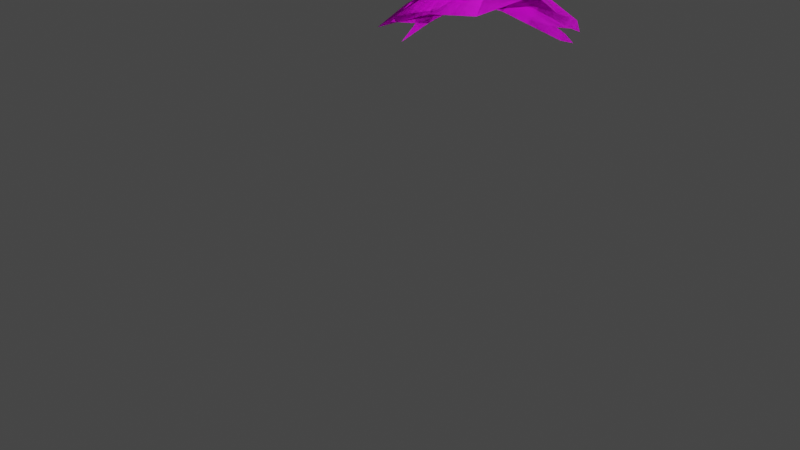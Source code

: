 # Source: balloonscraps.blend  (saved by Blender 2.83.19; exported with 4.5.12 LTS)
import bpy
from mathutils import Matrix  # noqa: F401  (used for matrix-valued properties, if any)

bpy.ops.wm.read_factory_settings(use_empty=True)
scene = bpy.context.scene
scene.name = 'Scene'

# ---- collections
col_object = bpy.data.collections.new('Object'); scene.collection.children.link(col_object)
col_scene = bpy.data.collections.new('Scene'); scene.collection.children.link(col_scene)

# ---- images (referenced by path relative to the original .blend; pixels are not part of the script)
import os
ASSET_DIR = os.environ.get("B2B_ASSET_DIR", "")  # directory of the original .blend (textures are referenced by path, not embedded)
HERE = os.path.dirname(os.path.abspath(__file__))  # packed textures are extracted next to this script under _unpacked/

def load_image(name, relpath, width, height, colorspace="sRGB"):
    """Load a texture the original file referenced (path relative to the .blend, or extracted next to this script)."""
    p = next((c for c in (os.path.join(HERE, relpath), os.path.join(ASSET_DIR, relpath)) if relpath and os.path.exists(c)), "")
    if p:
        img = bpy.data.images.load(p, check_existing=True)
        img.name = name
    else:  # same state as the original file: an image datablock whose file is absent (Cycles renders it pink)
        img = bpy.data.images.new(name, width, height)
        img.source = "FILE"
        img.filepath = "//" + (relpath or name)
    img.colorspace_settings.name = colorspace
    return img
img_uv_target_png = load_image('uv_target.png', 'tx_uv_targetballoon.png', 1024, 1024, 'sRGB')

# ---- materials (node trees are filled in below, after node groups)
mat_material_001 = bpy.data.materials.new('Material.001')
mat_material_001.use_transparent_shadow = False

# ---- node groups
ng_auto_smooth = bpy.data.node_groups.new('Auto Smooth', 'GeometryNodeTree')
_s = ng_auto_smooth.interface.new_socket(name='Geometry', in_out='OUTPUT', socket_type='NodeSocketGeometry')
_s = ng_auto_smooth.interface.new_socket(name='Geometry', in_out='INPUT', socket_type='NodeSocketGeometry')
_s = ng_auto_smooth.interface.new_socket(name='Angle', in_out='INPUT', socket_type='NodeSocketFloat')
_s.subtype = 'ANGLE'
_s.min_value = 0.0
_s.max_value = 3.142
ng_auto_smooth.is_modifier = True
_N = ng_auto_smooth.nodes; _L = ng_auto_smooth.links
n0 = _N.new('NodeGroupOutput'); n0.name = 'Group Output'; n0.location = (480, -100)
n1 = _N.new('NodeGroupInput'); n1.name = 'Group Input'; n1.location = (-420, -300)
n2 = _N.new('NodeGroupInput'); n2.name = 'Group Input.001'; n2.location = (-60, -100)
n3 = _N.new('GeometryNodeSetShadeSmooth'); n3.name = 'Set Shade Smooth'; n3.location = (120, -100)
n3.domain = 'EDGE'
n4 = _N.new('GeometryNodeSetShadeSmooth'); n4.name = 'Set Shade Smooth.001'; n4.location = (300, -100)
n5 = _N.new('GeometryNodeInputMeshEdgeAngle'); n5.name = 'Edge Angle'; n5.location = (-420, -220)
n6 = _N.new('GeometryNodeInputEdgeSmooth'); n6.name = 'Is Edge Smooth'; n6.location = (-60, -160)
n7 = _N.new('GeometryNodeInputShadeSmooth'); n7.name = 'Is Face Smooth'; n7.location = (-240, -340)
n8 = _N.new('FunctionNodeBooleanMath'); n8.name = 'Boolean Math'; n8.location = (-60, -220)
n9 = _N.new('FunctionNodeCompare'); n9.name = 'Compare'; n9.location = (-240, -180)
n9.operation = 'LESS_EQUAL'
_L.new(n5.outputs[0], n9.inputs[0])
_L.new(n4.outputs[0], n0.inputs[0])
_L.new(n1.outputs[1], n9.inputs[1])
_L.new(n9.outputs[0], n8.inputs[0])
_L.new(n7.outputs[0], n8.inputs[1])
_L.new(n2.outputs[0], n3.inputs[0])
_L.new(n6.outputs[0], n3.inputs[1])
_L.new(n3.outputs[0], n4.inputs[0])
_L.new(n8.outputs[0], n3.inputs[2])
n0.is_active_output = True

# ---- material node trees
mat_material_001.use_nodes = True; mat_material_001.node_tree.nodes.clear()
_N = mat_material_001.node_tree.nodes; _L = mat_material_001.node_tree.links
n0 = _N.new('ShaderNodeBsdfPrincipled'); n0.name = 'Principled BSDF'; n0.location = (10, 300)
n0.distribution = 'GGX'
n0.subsurface_method = 'BURLEY'
n0.inputs[3].default_value = 1.45
n0.inputs[13].default_value = 1.0
n0.inputs[27].default_value = (0.0, 0.0, 0.0, 1.0)
n0.inputs[28].default_value = 1.0
n1 = _N.new('ShaderNodeOutputMaterial'); n1.name = 'Material Output'; n1.location = (300, 300)
n2 = _N.new('ShaderNodeTexImage'); n2.name = 'Image Texture'; n2.location = (-280, 275)
n2.image = img_uv_target_png
n2.interpolation = 'Closest'
_L.new(n0.outputs[0], n1.inputs[0])
_L.new(n2.outputs[0], n0.inputs[0])
n1.is_active_output = True

# ---- world
world_world = bpy.data.worlds.new('World'); scene.world = world_world
world_world.use_nodes = True; world_world.node_tree.nodes.clear()
_N = world_world.node_tree.nodes; _L = world_world.node_tree.links
n0 = _N.new('ShaderNodeOutputWorld'); n0.name = 'World Output'; n0.location = (300, 300)
n1 = _N.new('ShaderNodeBackground'); n1.name = 'Background'; n1.location = (10, 300)
n1.inputs[0].default_value = (0.05088, 0.05088, 0.05088, 1.0)
_L.new(n1.outputs[0], n0.inputs[0])
n0.is_active_output = True
world_world.color = (0.05088, 0.05088, 0.05088)
world_world.use_sun_shadow = False
world_world.sun_shadow_jitter_overblur = 0.0

# ---- meshes
me_balloonscrap1 = bpy.data.meshes.new('balloonscrap1')
me_balloonscrap1.from_pydata([(-0.03384, -0.2226, 0.008358), (0.0107, 0.3453, -0.0172), (-0.3514, -0.2019, -0.04201), (-0.03735, -0.4677, -0.06582), (0.333, 0.3186, 0.03843), (-0.01994, 0.03225, 0.02987), (-0.1065, 0.352, -0.04024), (0.1506, -0.2364, 0.04736), (0.07111, 0.3403, -0.006774), (-0.2498, -0.2085, -0.02589), (-0.3451, -0.07275, -0.03211), (-0.209, -0.4559, -0.09396), (-0.2247, 0.04531, -0.003754), (-0.03308, -0.5838, -0.1333), (0.04941, -0.4739, -0.04789), (0.1732, 0.01752, 0.06952), (0.03019, 0.4809, -0.07125), (0.3494, 0.4223, -0.006502), (0.3646, 0.519, -0.04845), (0.4298, 0.4281, -0.004646), (-0.03384, -0.2226, 0.008358), (0.0107, 0.3453, -0.0172), (-0.3514, -0.2019, -0.04201), (-0.03735, -0.4677, -0.06582), (0.333, 0.3186, 0.03843), (-0.01994, 0.03225, 0.02987), (-0.1065, 0.352, -0.04024), (0.1506, -0.2364, 0.04736), (0.07111, 0.3403, -0.006774), (-0.2498, -0.2085, -0.02589), (-0.3451, -0.07275, -0.03211), (-0.209, -0.4559, -0.09396), (-0.2247, 0.04531, -0.003754), (-0.03308, -0.5838, -0.1333), (0.04941, -0.4739, -0.04789), (0.1732, 0.01752, 0.06952), (0.03019, 0.4809, -0.07125), (0.3494, 0.4223, -0.006502), (0.3646, 0.519, -0.04845), (0.4298, 0.4281, -0.004646)], [], [(0, 3, 14, 7), (3, 13, 14), (1, 5, 15, 4, 8), (5, 0, 7, 15), (18, 8, 4, 17), (8, 16, 1), (16, 6, 1), (9, 11, 3, 0), (4, 19, 17), (12, 10, 2, 9, 0, 5), (6, 12, 5, 1), (20, 27, 34, 23), (23, 34, 33), (21, 28, 24, 35, 25), (25, 35, 27, 20), (38, 37, 24, 28), (28, 21, 36), (36, 21, 26), (29, 20, 23, 31), (24, 37, 39), (32, 25, 20, 29, 22, 30), (26, 21, 25, 32)])
me_balloonscrap1.polygons.foreach_set('use_smooth', [True] * 22)
_uv = me_balloonscrap1.uv_layers.new(name='UVMap')
_uv.uv.foreach_set('vector', [0.1708, 0.5, 0.2531, 0.5, 0.2531, 0.4774, 0.1708, 0.4517, 0.2531, 0.5, 0.2879, 0.5, 0.2531, 0.4774, 0.3354, 0.5, 0.2531, 0.5, 0.2531, 0.4498, 0.3354, 0.4177, 0.3354, 0.4846, 0.2531, 0.5, 0.1708, 0.5, 0.1708, 0.4517, 0.2531, 0.4498, 0.3903, 0.4177, 0.3354, 0.4846, 0.3354, 0.4177, 0.3638, 0.4177, 0.3354, 0.4846, 0.372, 0.5, 0.3354, 0.5, 0.372, 0.5, 0.3354, 0.53, 0.3354, 0.5, 0.1708, 0.556, 0.2531, 0.5443, 0.2531, 0.5, 0.1708, 0.5, 0.3354, 0.4177, 0.368, 0.398, 0.3638, 0.4177, 0.2531, 0.5528, 0.2126, 0.5823, 0.1708, 0.5823, 0.1708, 0.556, 0.1708, 0.5, 0.2531, 0.5, 0.3354, 0.53, 0.2531, 0.5528, 0.2531, 0.5, 0.3354, 0.5, 0.1708, 0.5, 0.1708, 0.4517, 0.2531, 0.4774, 0.2531, 0.5, 0.2531, 0.5, 0.2531, 0.4774, 0.2879, 0.5, 0.3354, 0.5, 0.3354, 0.4846, 0.3354, 0.4177, 0.2531, 0.4498, 0.2531, 0.5, 0.2531, 0.5, 0.2531, 0.4498, 0.1708, 0.4517, 0.1708, 0.5, 0.3903, 0.4177, 0.3638, 0.4177, 0.3354, 0.4177, 0.3354, 0.4846, 0.3354, 0.4846, 0.3354, 0.5, 0.372, 0.5, 0.372, 0.5, 0.3354, 0.5, 0.3354, 0.53, 0.1708, 0.556, 0.1708, 0.5, 0.2531, 0.5, 0.2531, 0.5443, 0.3354, 0.4177, 0.3638, 0.4177, 0.368, 0.398, 0.2531, 0.5528, 0.2531, 0.5, 0.1708, 0.5, 0.1708, 0.556, 0.1708, 0.5823, 0.2126, 0.5823, 0.3354, 0.53, 0.3354, 0.5, 0.2531, 0.5, 0.2531, 0.5528])
me_balloonscrap1.materials.append(mat_material_001)
me_balloonscrap1.use_remesh_fix_poles = True
me_balloonscrap1.use_remesh_preserve_attributes = False
me_balloonscrap1.use_mirror_vertex_groups = False
me_balloonscrap1.update()
me_balloonscrap2 = bpy.data.meshes.new('balloonscrap2')
me_balloonscrap2.from_pydata([(0.0808, 0.08655, 0.1362), (0.253, -0.3497, -0.002755), (-0.3404, 0.07648, -0.1124), (0.3367, 0.3623, -0.1766), (-0.2788, -0.4827, -0.1303), (0.6401, -1.796, -2.389), (0.1552, -0.09145, 0.1228), (0.1913, 0.2174, 0.04675), (-0.1026, 0.09374, 0.07519), (-0.3398, -0.1759, -0.08416), (0.01225, -0.4288, -0.01908), (-0.07671, -0.1474, 0.07939), (0.3469, 0.03172, 0.03997), (-0.02432, 0.2984, -0.02863), (0.06561, 0.4103, -0.161), (-0.2272, 0.3052, -0.1644), (0.0808, 0.08655, 0.1362), (0.253, -0.3497, -0.002755), (-0.3404, 0.07648, -0.1124), (0.3367, 0.3623, -0.1766), (-0.2788, -0.4827, -0.1303), (0.6401, -1.796, -2.389), (0.1552, -0.09145, 0.1228), (0.1913, 0.2174, 0.04675), (-0.1026, 0.09374, 0.07519), (-0.3398, -0.1759, -0.08416), (0.01225, -0.4288, -0.01908), (-0.07671, -0.1474, 0.07939), (0.3469, 0.03172, 0.03997), (-0.02432, 0.2984, -0.02863), (0.06561, 0.4103, -0.161), (-0.2272, 0.3052, -0.1644)], [], [(0, 8, 11, 6), (8, 2, 9, 11), (11, 9, 4, 10), (6, 11, 10, 1), (7, 0, 6, 12), (8, 0, 7, 13), (13, 7, 3, 14), (1, 12, 6), (14, 15, 13), (15, 2, 8, 13), (12, 3, 7), (16, 22, 27, 24), (24, 27, 25, 18), (27, 26, 20, 25), (22, 17, 26, 27), (23, 28, 22, 16), (24, 29, 23, 16), (29, 30, 19, 23), (17, 22, 28), (30, 29, 31), (31, 29, 24, 18), (28, 23, 19)])
me_balloonscrap2.polygons.foreach_set('use_smooth', [True] * 22)
_uv = me_balloonscrap2.uv_layers.new(name='UVMap')
_uv.uv.foreach_set('vector', [0.1708, 0.8292, 0.2531, 0.8292, 0.2531, 0.7469, 0.1708, 0.7469, 0.2531, 0.8292, 0.3354, 0.8292, 0.3354, 0.7469, 0.2531, 0.7469, 0.2531, 0.7469, 0.3354, 0.7469, 0.3354, 0.6646, 0.2531, 0.6646, 0.1708, 0.7469, 0.2531, 0.7469, 0.2531, 0.6646, 0.1708, 0.6646, 0.2531, 0.8292, 0.1708, 0.8292, 0.1708, 0.7469, 0.2531, 0.7469, 0.1708, 0.2531, 0.1708, 0.1708, 0.2531, 0.1708, 0.2531, 0.2531, 0.2531, 0.2531, 0.2531, 0.1708, 0.3354, 0.1708, 0.3048, 0.2531, 0.1708, 0.6646, 0.2531, 0.7469, 0.1708, 0.7469, 0.3048, 0.2531, 0.2531, 0.3177, 0.2531, 0.2531, 0.2531, 0.3177, 0.1708, 0.3354, 0.1708, 0.2531, 0.2531, 0.2531, 0.2531, 0.7469, 0.3354, 0.8292, 0.2531, 0.8292, 0.1708, 0.8292, 0.1708, 0.7469, 0.2531, 0.7469, 0.2531, 0.8292, 0.2531, 0.8292, 0.2531, 0.7469, 0.3354, 0.7469, 0.3354, 0.8292, 0.2531, 0.7469, 0.2531, 0.6646, 0.3354, 0.6646, 0.3354, 0.7469, 0.1708, 0.7469, 0.1708, 0.6646, 0.2531, 0.6646, 0.2531, 0.7469, 0.2531, 0.8292, 0.2531, 0.7469, 0.1708, 0.7469, 0.1708, 0.8292, 0.1708, 0.2531, 0.2531, 0.2531, 0.2531, 0.1708, 0.1708, 0.1708, 0.2531, 0.2531, 0.3048, 0.2531, 0.3354, 0.1708, 0.2531, 0.1708, 0.1708, 0.6646, 0.1708, 0.7469, 0.2531, 0.7469, 0.3048, 0.2531, 0.2531, 0.2531, 0.2531, 0.3177, 0.2531, 0.3177, 0.2531, 0.2531, 0.1708, 0.2531, 0.1708, 0.3354, 0.2531, 0.7469, 0.2531, 0.8292, 0.3354, 0.8292])
me_balloonscrap2.materials.append(mat_material_001)
me_balloonscrap2.use_remesh_fix_poles = True
me_balloonscrap2.use_remesh_preserve_attributes = False
me_balloonscrap2.use_mirror_vertex_groups = False
me_balloonscrap2.update()
me_balloonscrap3 = bpy.data.meshes.new('balloonscrap3')
me_balloonscrap3.from_pydata([(-0.01973, -0.03473, 0.04408), (-0.126, 0.2694, 0.04612), (0.2168, 0.04749, -0.009559), (-0.2613, -0.1199, 0.04347), (0.1091, 0.353, -0.009062), (-0.3676, 0.1861, 0.04364), (0.5077, 0.08183, -0.1465), (0.5444, -0.02772, -0.1452), (-0.1774, -0.3546, 0.05342), (-0.5183, -0.2119, -0.02302), (-0.6354, 0.0226, -0.03968), (-0.5644, -0.1878, -0.03295), (0.3066, -0.2074, 0.001202), (0.07759, -0.3084, 0.05723), (0.4603, 0.1307, -0.1331), (0.4107, 0.3495, -0.1531), (0.4695, 0.1904, -0.1486), (0.4524, 0.07948, -0.1195), (0.482, 0.2645, -0.1824), (-0.4011, -0.2746, -0.0006223), (-0.3564, -0.4083, 0.0009183), (-0.4433, 2.646e-07, 0.01126), (0.5566, 0.07975, -0.1832), (-0.01973, -0.03473, 0.04408), (-0.126, 0.2694, 0.04612), (0.2168, 0.04749, -0.009559), (-0.2613, -0.1199, 0.04347), (0.1091, 0.353, -0.009062), (-0.3676, 0.1861, 0.04364), (0.5077, 0.08183, -0.1465), (0.5444, -0.02772, -0.1452), (-0.1774, -0.3546, 0.05342), (-0.5183, -0.2119, -0.02302), (-0.6354, 0.0226, -0.03968), (-0.5644, -0.1878, -0.03295), (0.3066, -0.2074, 0.001202), (0.07759, -0.3084, 0.05723), (0.4603, 0.1307, -0.1331), (0.4107, 0.3495, -0.1531), (0.4695, 0.1904, -0.1486), (0.4524, 0.07948, -0.1195), (0.482, 0.2645, -0.1824), (-0.4011, -0.2746, -0.0006223), (-0.3564, -0.4083, 0.0009183), (-0.4433, 2.646e-07, 0.01126), (0.5566, 0.07975, -0.1832)], [], [(4, 0, 2), (0, 12, 2), (3, 5, 21), (5, 0, 1), (0, 8, 13), (19, 20, 8), (12, 7, 17), (16, 18, 15), (2, 14, 16), (7, 22, 6), (4, 1, 0), (0, 13, 12), (5, 10, 21), (21, 11, 9), (9, 3, 21), (5, 3, 0), (0, 3, 8), (8, 3, 19), (3, 9, 19), (7, 6, 17), (17, 14, 2), (2, 12, 17), (16, 15, 2), (15, 4, 2), (27, 25, 23), (23, 25, 35), (26, 44, 28), (28, 24, 23), (23, 36, 31), (42, 31, 43), (35, 40, 30), (39, 38, 41), (25, 39, 37), (30, 29, 45), (27, 23, 24), (23, 35, 36), (28, 44, 33), (44, 32, 34), (32, 44, 26), (28, 23, 26), (23, 31, 26), (31, 42, 26), (26, 42, 32), (30, 40, 29), (40, 25, 37), (25, 40, 35), (39, 25, 38), (38, 25, 27)])
me_balloonscrap3.polygons.foreach_set('use_smooth', [True] * 48)
_uv = me_balloonscrap3.uv_layers.new(name='UVMap')
_uv.uv.foreach_set('vector', [0.7469, 0.5823, 0.8292, 0.5, 0.7469, 0.5, 0.8292, 0.5, 0.7469, 0.4313, 0.7469, 0.5, 0.2531, 0.5, 0.2531, 0.5823, 0.2884, 0.544, 0.2531, 0.5823, 0.1708, 0.5, 0.1708, 0.5823, 0.1708, 0.5, 0.2531, 0.4366, 0.1708, 0.4257, 0.3023, 0.4751, 0.3033, 0.4396, 0.2531, 0.4366, 0.7469, 0.4313, 0.6646, 0.4556, 0.6801, 0.4884, 0.6646, 0.5134, 0.6524, 0.5301, 0.6646, 0.556, 0.7469, 0.5, 0.673, 0.5, 0.6646, 0.5134, 0.6646, 0.4556, 0.65, 0.4802, 0.6646, 0.4846, 0.7469, 0.5823, 0.8292, 0.5823, 0.8292, 0.5, 0.8292, 0.5, 0.8292, 0.4257, 0.7469, 0.4313, 0.2531, 0.5823, 0.3354, 0.5653, 0.2884, 0.544, 0.2884, 0.544, 0.3354, 0.5096, 0.3258, 0.5, 0.3258, 0.5, 0.2531, 0.5, 0.2884, 0.544, 0.2531, 0.5823, 0.2531, 0.5, 0.1708, 0.5, 0.1708, 0.5, 0.2531, 0.5, 0.2531, 0.4366, 0.2531, 0.4366, 0.2531, 0.5, 0.3023, 0.4751, 0.2531, 0.5, 0.3258, 0.5, 0.3023, 0.4751, 0.6646, 0.4556, 0.6646, 0.4846, 0.6801, 0.4884, 0.6801, 0.4884, 0.673, 0.5, 0.7469, 0.5, 0.7469, 0.5, 0.7469, 0.4313, 0.6801, 0.4884, 0.6646, 0.5134, 0.6646, 0.556, 0.7469, 0.5, 0.6646, 0.556, 0.7469, 0.5823, 0.7469, 0.5, 0.7469, 0.5823, 0.7469, 0.5, 0.8292, 0.5, 0.8292, 0.5, 0.7469, 0.5, 0.7469, 0.4313, 0.2531, 0.5, 0.2884, 0.544, 0.2531, 0.5823, 0.2531, 0.5823, 0.1708, 0.5823, 0.1708, 0.5, 0.1708, 0.5, 0.1708, 0.4257, 0.2531, 0.4366, 0.3023, 0.4751, 0.2531, 0.4366, 0.3033, 0.4396, 0.7469, 0.4313, 0.6801, 0.4884, 0.6646, 0.4556, 0.6646, 0.5134, 0.6646, 0.556, 0.6524, 0.5301, 0.7469, 0.5, 0.6646, 0.5134, 0.673, 0.5, 0.6646, 0.4556, 0.6646, 0.4846, 0.65, 0.4802, 0.7469, 0.5823, 0.8292, 0.5, 0.8292, 0.5823, 0.8292, 0.5, 0.7469, 0.4313, 0.8292, 0.4257, 0.2531, 0.5823, 0.2884, 0.544, 0.3354, 0.5653, 0.2884, 0.544, 0.3258, 0.5, 0.3354, 0.5096, 0.3258, 0.5, 0.2884, 0.544, 0.2531, 0.5, 0.2531, 0.5823, 0.1708, 0.5, 0.2531, 0.5, 0.1708, 0.5, 0.2531, 0.4366, 0.2531, 0.5, 0.2531, 0.4366, 0.3023, 0.4751, 0.2531, 0.5, 0.2531, 0.5, 0.3023, 0.4751, 0.3258, 0.5, 0.6646, 0.4556, 0.6801, 0.4884, 0.6646, 0.4846, 0.6801, 0.4884, 0.7469, 0.5, 0.673, 0.5, 0.7469, 0.5, 0.6801, 0.4884, 0.7469, 0.4313, 0.6646, 0.5134, 0.7469, 0.5, 0.6646, 0.556, 0.6646, 0.556, 0.7469, 0.5, 0.7469, 0.5823])
me_balloonscrap3.materials.append(mat_material_001)
me_balloonscrap3.use_remesh_fix_poles = True
me_balloonscrap3.use_remesh_preserve_attributes = False
me_balloonscrap3.use_mirror_vertex_groups = False
me_balloonscrap3.update()

# ---- objects
ob_balloonscrap1 = bpy.data.objects.new('balloonscrap1', me_balloonscrap1)
ob_balloonscrap2 = bpy.data.objects.new('balloonscrap2', me_balloonscrap2)
ob_balloonscrap3 = bpy.data.objects.new('balloonscrap3', me_balloonscrap3)

# ---- transforms, parenting, visibility, modifiers, constraints
ob_balloonscrap1.location = (0.0, 0.0, 0.0)
ob_balloonscrap1.scale = (0.5, 0.5, 0.5)
ob_balloonscrap1.lineart.crease_threshold = 0.0
_vg = ob_balloonscrap1.vertex_groups.new(name='Creases')
_m = ob_balloonscrap1.modifiers.new('Auto Smooth', 'NODES')
_m.node_group = ng_auto_smooth
_gi = [s.identifier for s in ng_auto_smooth.interface.items_tree if s.item_type == 'SOCKET' and s.in_out == 'INPUT']
_m[_gi[1]] = 0.74  # Angle
ob_balloonscrap2.location = (0.0, 0.0, 0.0)
ob_balloonscrap2.scale = (0.5, 0.5, 0.5)
ob_balloonscrap2.lineart.crease_threshold = 0.0
_vg = ob_balloonscrap2.vertex_groups.new(name='Creases')
_m = ob_balloonscrap2.modifiers.new('Auto Smooth', 'NODES')
_m.node_group = ng_auto_smooth
_gi = [s.identifier for s in ng_auto_smooth.interface.items_tree if s.item_type == 'SOCKET' and s.in_out == 'INPUT']
_m[_gi[1]] = 0.74  # Angle
ob_balloonscrap3.location = (0.0, 0.0, 0.0)
ob_balloonscrap3.scale = (0.5, 0.5, 0.5)
ob_balloonscrap3.lineart.crease_threshold = 0.0
_vg = ob_balloonscrap3.vertex_groups.new(name='Creases')
_m = ob_balloonscrap3.modifiers.new('Auto Smooth', 'NODES')
_m.node_group = ng_auto_smooth
_gi = [s.identifier for s in ng_auto_smooth.interface.items_tree if s.item_type == 'SOCKET' and s.in_out == 'INPUT']
_m[_gi[1]] = 0.74  # Angle

# ---- collection membership
col_scene.objects.link(ob_balloonscrap1)
col_scene.objects.link(ob_balloonscrap2)
col_scene.objects.link(ob_balloonscrap3)

# ---- scene / render settings (as saved in the file)
scene.frame_start = 1; scene.frame_end = 250; scene.frame_set(50)
scene.render.engine = 'BLENDER_EEVEE_NEXT'
scene.cycles.use_denoising = False
scene.cycles.samples = 128
scene.cycles.sampling_pattern = 'TABULATED_SOBOL'
scene.cycles.use_adaptive_sampling = False
scene.cycles.use_light_tree = False
scene.view_settings.view_transform = 'Filmic'
bpy.context.view_layer.update()

# ---- added for rendering (the .blend has no active camera and no usable light): camera, sun
cam_auto = bpy.data.cameras.new('AutoCamera')
cam_auto.lens = 50.0
cam_auto.sensor_width = 36.0
cam_auto.clip_end = 1000.0
ob_auto_camera = bpy.data.objects.new('AutoCamera', cam_auto)
scene.collection.objects.link(ob_auto_camera)
ob_auto_camera.location = (1.69212, -2.34826, 0.789578)
ob_auto_camera.rotation_euler = (1.09748, -7.21219e-08, 0.694738)
scene.camera = ob_auto_camera
light_auto_sun = bpy.data.lights.new('AutoSun', 'SUN')
light_auto_sun.energy = 3.0
light_auto_sun.angle = 0.0523599
ob_auto_sun = bpy.data.objects.new('AutoSun', light_auto_sun)
scene.collection.objects.link(ob_auto_sun)
ob_auto_sun.rotation_euler = (0.872665, 0.174533, 0.523599)
bpy.context.view_layer.update()
